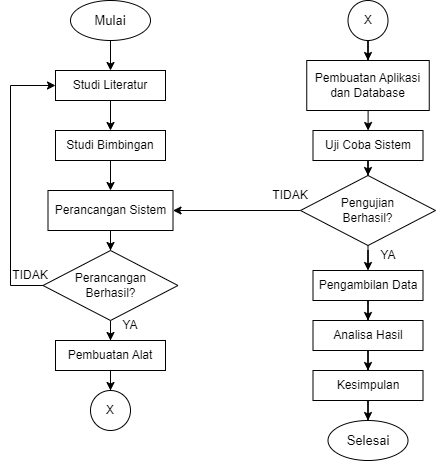

The diagram above was exported from draw.io. Its source (the exported page's mxGraphModel, read from the mxfile embedded in the PNG):
<mxGraphModel dx="400" dy="516" grid="1" gridSize="10" guides="1" tooltips="1" connect="1" arrows="1" fold="1" page="1" pageScale="1" pageWidth="850" pageHeight="1100" background="none" math="0" shadow="0">
  <root>
    <mxCell id="0" />
    <mxCell id="1" parent="0" />
    <mxCell id="MP6jbC_VziZB7eXF6YHo-5" value="" style="edgeStyle=orthogonalEdgeStyle;rounded=0;orthogonalLoop=1;jettySize=auto;html=1;strokeColor=#000000;" parent="1" source="MP6jbC_VziZB7eXF6YHo-3" target="MP6jbC_VziZB7eXF6YHo-4" edge="1">
      <mxGeometry relative="1" as="geometry" />
    </mxCell>
    <mxCell id="MP6jbC_VziZB7eXF6YHo-3" value="&lt;font style=&quot;font-size: 13px;&quot; color=&quot;#000000&quot;&gt;Mulai&lt;/font&gt;" style="ellipse;whiteSpace=wrap;html=1;fillColor=#FFFFFF;strokeColor=#000000;" parent="1" vertex="1">
      <mxGeometry x="100" y="170" width="80" height="40" as="geometry" />
    </mxCell>
    <mxCell id="MP6jbC_VziZB7eXF6YHo-7" value="" style="edgeStyle=orthogonalEdgeStyle;rounded=0;orthogonalLoop=1;jettySize=auto;html=1;strokeColor=#000000;" parent="1" source="MP6jbC_VziZB7eXF6YHo-4" target="MP6jbC_VziZB7eXF6YHo-6" edge="1">
      <mxGeometry relative="1" as="geometry" />
    </mxCell>
    <mxCell id="MP6jbC_VziZB7eXF6YHo-4" value="&lt;font color=&quot;#000000&quot;&gt;Studi Literatur&lt;/font&gt;" style="rounded=0;whiteSpace=wrap;html=1;strokeColor=#000000;fillColor=#FFFFFF;" parent="1" vertex="1">
      <mxGeometry x="85" y="240" width="110" height="30" as="geometry" />
    </mxCell>
    <mxCell id="MP6jbC_VziZB7eXF6YHo-10" value="" style="edgeStyle=orthogonalEdgeStyle;rounded=0;orthogonalLoop=1;jettySize=auto;html=1;strokeColor=#000000;" parent="1" source="MP6jbC_VziZB7eXF6YHo-6" target="MP6jbC_VziZB7eXF6YHo-8" edge="1">
      <mxGeometry relative="1" as="geometry" />
    </mxCell>
    <mxCell id="MP6jbC_VziZB7eXF6YHo-6" value="&lt;font color=&quot;#000000&quot;&gt;Studi Bimbingan&lt;/font&gt;" style="rounded=0;whiteSpace=wrap;html=1;strokeColor=#000000;fillColor=#FFFFFF;" parent="1" vertex="1">
      <mxGeometry x="85" y="300" width="110" height="30" as="geometry" />
    </mxCell>
    <mxCell id="MP6jbC_VziZB7eXF6YHo-12" value="" style="edgeStyle=orthogonalEdgeStyle;rounded=0;orthogonalLoop=1;jettySize=auto;html=1;strokeColor=#000000;" parent="1" source="MP6jbC_VziZB7eXF6YHo-8" target="MP6jbC_VziZB7eXF6YHo-11" edge="1">
      <mxGeometry relative="1" as="geometry" />
    </mxCell>
    <mxCell id="MP6jbC_VziZB7eXF6YHo-8" value="&lt;font color=&quot;#000000&quot;&gt;Perancangan Sistem&lt;/font&gt;" style="rounded=0;whiteSpace=wrap;html=1;strokeColor=#000000;fillColor=#FFFFFF;" parent="1" vertex="1">
      <mxGeometry x="77.5" y="360" width="125" height="40" as="geometry" />
    </mxCell>
    <mxCell id="gdoQCRrOw-w3T2fE6TBc-3" value="" style="edgeStyle=orthogonalEdgeStyle;rounded=0;orthogonalLoop=1;jettySize=auto;html=1;strokeColor=#000000;" edge="1" parent="1" source="MP6jbC_VziZB7eXF6YHo-11" target="gdoQCRrOw-w3T2fE6TBc-2">
      <mxGeometry relative="1" as="geometry" />
    </mxCell>
    <mxCell id="gdoQCRrOw-w3T2fE6TBc-35" style="edgeStyle=orthogonalEdgeStyle;shape=connector;rounded=0;orthogonalLoop=1;jettySize=auto;html=1;entryX=0;entryY=0.5;entryDx=0;entryDy=0;labelBackgroundColor=default;strokeColor=#000000;align=center;verticalAlign=middle;fontFamily=Helvetica;fontSize=11;fontColor=default;endArrow=classic;" edge="1" parent="1" source="MP6jbC_VziZB7eXF6YHo-11" target="MP6jbC_VziZB7eXF6YHo-4">
      <mxGeometry relative="1" as="geometry">
        <Array as="points">
          <mxPoint x="40" y="455" />
          <mxPoint x="40" y="255" />
        </Array>
      </mxGeometry>
    </mxCell>
    <mxCell id="MP6jbC_VziZB7eXF6YHo-11" value="&lt;font color=&quot;#000000&quot;&gt;Perancangan &lt;br&gt;Berhasil?&lt;/font&gt;" style="rhombus;whiteSpace=wrap;html=1;fillColor=#FFFFFF;strokeColor=#000000;" parent="1" vertex="1">
      <mxGeometry x="72.5" y="420" width="135" height="70" as="geometry" />
    </mxCell>
    <mxCell id="MP6jbC_VziZB7eXF6YHo-13" value="&lt;font color=&quot;#000000&quot;&gt;X&lt;/font&gt;" style="ellipse;whiteSpace=wrap;html=1;aspect=fixed;fillColor=#FFFFFF;strokeColor=#000000;direction=west;" parent="1" vertex="1">
      <mxGeometry x="120" y="560" width="40" height="40" as="geometry" />
    </mxCell>
    <mxCell id="gdoQCRrOw-w3T2fE6TBc-30" style="edgeStyle=orthogonalEdgeStyle;shape=connector;rounded=0;orthogonalLoop=1;jettySize=auto;html=1;entryX=0.5;entryY=0;entryDx=0;entryDy=0;labelBackgroundColor=default;strokeColor=#000000;align=center;verticalAlign=middle;fontFamily=Helvetica;fontSize=11;fontColor=default;endArrow=classic;" edge="1" parent="1" source="MP6jbC_VziZB7eXF6YHo-15" target="gdoQCRrOw-w3T2fE6TBc-1">
      <mxGeometry relative="1" as="geometry" />
    </mxCell>
    <mxCell id="MP6jbC_VziZB7eXF6YHo-15" value="&lt;font color=&quot;#000000&quot;&gt;X&lt;/font&gt;" style="ellipse;whiteSpace=wrap;html=1;aspect=fixed;fillColor=#FFFFFF;strokeColor=#000000;" parent="1" vertex="1">
      <mxGeometry x="377.5" y="170" width="40" height="40" as="geometry" />
    </mxCell>
    <mxCell id="gdoQCRrOw-w3T2fE6TBc-29" style="edgeStyle=orthogonalEdgeStyle;shape=connector;rounded=0;orthogonalLoop=1;jettySize=auto;html=1;entryX=0.5;entryY=0;entryDx=0;entryDy=0;labelBackgroundColor=default;strokeColor=#000000;align=center;verticalAlign=middle;fontFamily=Helvetica;fontSize=11;fontColor=default;endArrow=classic;" edge="1" parent="1" source="gdoQCRrOw-w3T2fE6TBc-1" target="gdoQCRrOw-w3T2fE6TBc-5">
      <mxGeometry relative="1" as="geometry" />
    </mxCell>
    <mxCell id="gdoQCRrOw-w3T2fE6TBc-1" value="&lt;font color=&quot;#000000&quot;&gt;Pembuatan Aplikasi dan Database&lt;/font&gt;" style="rounded=0;whiteSpace=wrap;html=1;strokeColor=#000000;fillColor=#FFFFFF;" vertex="1" parent="1">
      <mxGeometry x="336.25" y="230" width="122.5" height="50" as="geometry" />
    </mxCell>
    <mxCell id="gdoQCRrOw-w3T2fE6TBc-4" value="" style="edgeStyle=orthogonalEdgeStyle;rounded=0;orthogonalLoop=1;jettySize=auto;html=1;strokeColor=#000000;" edge="1" parent="1" source="gdoQCRrOw-w3T2fE6TBc-2" target="MP6jbC_VziZB7eXF6YHo-13">
      <mxGeometry relative="1" as="geometry" />
    </mxCell>
    <mxCell id="gdoQCRrOw-w3T2fE6TBc-2" value="&lt;font color=&quot;#000000&quot;&gt;Pembuatan Alat&lt;/font&gt;" style="rounded=0;whiteSpace=wrap;html=1;strokeColor=#000000;fillColor=#FFFFFF;" vertex="1" parent="1">
      <mxGeometry x="85" y="510" width="110" height="30" as="geometry" />
    </mxCell>
    <mxCell id="gdoQCRrOw-w3T2fE6TBc-28" style="edgeStyle=orthogonalEdgeStyle;shape=connector;rounded=0;orthogonalLoop=1;jettySize=auto;html=1;entryX=0.5;entryY=0;entryDx=0;entryDy=0;labelBackgroundColor=default;strokeColor=#000000;align=center;verticalAlign=middle;fontFamily=Helvetica;fontSize=11;fontColor=default;endArrow=classic;" edge="1" parent="1" source="gdoQCRrOw-w3T2fE6TBc-5" target="gdoQCRrOw-w3T2fE6TBc-6">
      <mxGeometry relative="1" as="geometry" />
    </mxCell>
    <mxCell id="gdoQCRrOw-w3T2fE6TBc-5" value="&lt;font color=&quot;#000000&quot;&gt;Uji Coba Sistem&lt;/font&gt;" style="rounded=0;whiteSpace=wrap;html=1;strokeColor=#000000;fillColor=#FFFFFF;" vertex="1" parent="1">
      <mxGeometry x="342.5" y="300" width="110" height="30" as="geometry" />
    </mxCell>
    <mxCell id="gdoQCRrOw-w3T2fE6TBc-27" style="edgeStyle=orthogonalEdgeStyle;shape=connector;rounded=0;orthogonalLoop=1;jettySize=auto;html=1;labelBackgroundColor=default;strokeColor=#000000;align=center;verticalAlign=middle;fontFamily=Helvetica;fontSize=11;fontColor=default;endArrow=classic;" edge="1" parent="1" source="gdoQCRrOw-w3T2fE6TBc-6" target="gdoQCRrOw-w3T2fE6TBc-7">
      <mxGeometry relative="1" as="geometry" />
    </mxCell>
    <mxCell id="gdoQCRrOw-w3T2fE6TBc-36" style="edgeStyle=orthogonalEdgeStyle;shape=connector;rounded=0;orthogonalLoop=1;jettySize=auto;html=1;entryX=1;entryY=0.5;entryDx=0;entryDy=0;labelBackgroundColor=default;strokeColor=#000000;align=center;verticalAlign=middle;fontFamily=Helvetica;fontSize=11;fontColor=default;endArrow=classic;" edge="1" parent="1" source="gdoQCRrOw-w3T2fE6TBc-6" target="MP6jbC_VziZB7eXF6YHo-8">
      <mxGeometry relative="1" as="geometry" />
    </mxCell>
    <mxCell id="gdoQCRrOw-w3T2fE6TBc-6" value="&lt;font color=&quot;#000000&quot;&gt;Pengujian&lt;br&gt;Berhasil?&lt;/font&gt;" style="rhombus;whiteSpace=wrap;html=1;fillColor=#FFFFFF;strokeColor=#000000;" vertex="1" parent="1">
      <mxGeometry x="330" y="345" width="135" height="70" as="geometry" />
    </mxCell>
    <mxCell id="gdoQCRrOw-w3T2fE6TBc-26" style="edgeStyle=orthogonalEdgeStyle;shape=connector;rounded=0;orthogonalLoop=1;jettySize=auto;html=1;labelBackgroundColor=default;strokeColor=#000000;align=center;verticalAlign=middle;fontFamily=Helvetica;fontSize=11;fontColor=default;endArrow=classic;" edge="1" parent="1" source="gdoQCRrOw-w3T2fE6TBc-7" target="gdoQCRrOw-w3T2fE6TBc-8">
      <mxGeometry relative="1" as="geometry" />
    </mxCell>
    <mxCell id="gdoQCRrOw-w3T2fE6TBc-7" value="&lt;font color=&quot;#000000&quot;&gt;Pengambilan Data&lt;/font&gt;" style="rounded=0;whiteSpace=wrap;html=1;strokeColor=#000000;fillColor=#FFFFFF;" vertex="1" parent="1">
      <mxGeometry x="342.5" y="440" width="110" height="30" as="geometry" />
    </mxCell>
    <mxCell id="gdoQCRrOw-w3T2fE6TBc-22" value="" style="edgeStyle=orthogonalEdgeStyle;rounded=0;orthogonalLoop=1;jettySize=auto;html=1;strokeColor=#000000;" edge="1" parent="1" source="gdoQCRrOw-w3T2fE6TBc-8" target="gdoQCRrOw-w3T2fE6TBc-9">
      <mxGeometry relative="1" as="geometry" />
    </mxCell>
    <mxCell id="gdoQCRrOw-w3T2fE6TBc-8" value="&lt;font color=&quot;#000000&quot;&gt;Analisa Hasil&lt;/font&gt;" style="rounded=0;whiteSpace=wrap;html=1;strokeColor=#000000;fillColor=#FFFFFF;" vertex="1" parent="1">
      <mxGeometry x="342.5" y="490" width="110" height="30" as="geometry" />
    </mxCell>
    <mxCell id="gdoQCRrOw-w3T2fE6TBc-23" value="" style="edgeStyle=orthogonalEdgeStyle;rounded=0;orthogonalLoop=1;jettySize=auto;html=1;strokeColor=#000000;" edge="1" parent="1" source="gdoQCRrOw-w3T2fE6TBc-9" target="gdoQCRrOw-w3T2fE6TBc-10">
      <mxGeometry relative="1" as="geometry" />
    </mxCell>
    <mxCell id="gdoQCRrOw-w3T2fE6TBc-9" value="&lt;font color=&quot;#000000&quot;&gt;Kesimpulan&lt;/font&gt;" style="rounded=0;whiteSpace=wrap;html=1;strokeColor=#000000;fillColor=#FFFFFF;" vertex="1" parent="1">
      <mxGeometry x="342.5" y="540" width="110" height="30" as="geometry" />
    </mxCell>
    <mxCell id="gdoQCRrOw-w3T2fE6TBc-10" value="&lt;font style=&quot;font-size: 13px;&quot; color=&quot;#000000&quot;&gt;Selesai&lt;/font&gt;" style="ellipse;whiteSpace=wrap;html=1;fillColor=#FFFFFF;strokeColor=#000000;" vertex="1" parent="1">
      <mxGeometry x="357.5" y="590" width="80" height="40" as="geometry" />
    </mxCell>
    <mxCell id="gdoQCRrOw-w3T2fE6TBc-13" value="&lt;font color=&quot;#000000&quot;&gt;TIDAK&lt;/font&gt;" style="text;html=1;strokeColor=none;fillColor=none;align=center;verticalAlign=middle;whiteSpace=wrap;rounded=0;" vertex="1" parent="1">
      <mxGeometry x="30" y="430" width="60" height="30" as="geometry" />
    </mxCell>
    <mxCell id="gdoQCRrOw-w3T2fE6TBc-15" value="&lt;font color=&quot;#000000&quot;&gt;YA&lt;/font&gt;" style="text;html=1;strokeColor=none;fillColor=none;align=center;verticalAlign=middle;whiteSpace=wrap;rounded=0;" vertex="1" parent="1">
      <mxGeometry x="130" y="480" width="60" height="30" as="geometry" />
    </mxCell>
    <mxCell id="gdoQCRrOw-w3T2fE6TBc-32" value="&lt;font color=&quot;#000000&quot;&gt;TIDAK&lt;/font&gt;" style="text;html=1;strokeColor=none;fillColor=none;align=center;verticalAlign=middle;whiteSpace=wrap;rounded=0;" vertex="1" parent="1">
      <mxGeometry x="290" y="350" width="60" height="30" as="geometry" />
    </mxCell>
    <mxCell id="gdoQCRrOw-w3T2fE6TBc-33" value="&lt;font color=&quot;#000000&quot;&gt;YA&lt;/font&gt;" style="text;html=1;strokeColor=none;fillColor=none;align=center;verticalAlign=middle;whiteSpace=wrap;rounded=0;" vertex="1" parent="1">
      <mxGeometry x="387.5" y="410" width="60" height="30" as="geometry" />
    </mxCell>
  </root>
</mxGraphModel>